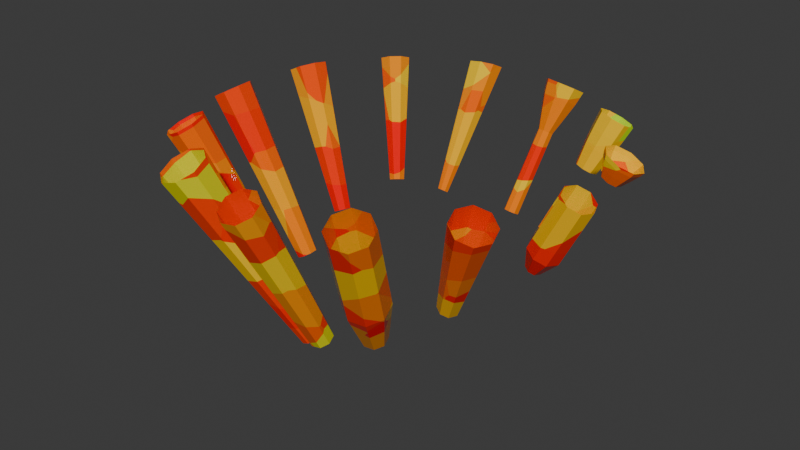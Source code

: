 # Source: LongCrystalsModel.blend  (saved by Blender 4.0.36; exported with 4.5.12 LTS)
import bpy
from mathutils import Matrix  # noqa: F401  (used for matrix-valued properties, if any)

bpy.ops.wm.read_factory_settings(use_empty=True)
scene = bpy.context.scene
scene.name = 'Scene'

# ---- collections
col_collection = bpy.data.collections.new('Collection'); scene.collection.children.link(col_collection)

# ---- images (referenced by path relative to the original .blend; pixels are not part of the script)
import os
ASSET_DIR = os.environ.get("B2B_ASSET_DIR", "")  # directory of the original .blend (textures are referenced by path, not embedded)
HERE = os.path.dirname(os.path.abspath(__file__))  # packed textures are extracted next to this script under _unpacked/

def load_image(name, relpath, width, height, colorspace="sRGB"):
    """Load a texture the original file referenced (path relative to the .blend, or extracted next to this script)."""
    p = next((c for c in (os.path.join(HERE, relpath), os.path.join(ASSET_DIR, relpath)) if relpath and os.path.exists(c)), "")
    if p:
        img = bpy.data.images.load(p, check_existing=True)
        img.name = name
    else:  # same state as the original file: an image datablock whose file is absent (Cycles renders it pink)
        img = bpy.data.images.new(name, width, height)
        img.source = "FILE"
        img.filepath = "//" + (relpath or name)
    img.colorspace_settings.name = colorspace
    return img
img_longcrystals = load_image('LongCrystals', '', 2046, 2046, 'sRGB')

# ---- materials (node trees are filled in below, after node groups)
mat_material_011 = bpy.data.materials.new('Material.011')

# ---- material node trees
mat_material_011.use_nodes = True; mat_material_011.node_tree.nodes.clear()
_N = mat_material_011.node_tree.nodes; _L = mat_material_011.node_tree.links
n0 = _N.new('ShaderNodeOutputMaterial'); n0.name = 'Material Output'; n0.location = (300, 300)
n1 = _N.new('ShaderNodeBump'); n1.name = 'Bump'; n1.location = (-303, 552)
n1.inputs[1].default_value = 1.0
n1.inputs[2].default_value = 1.0
n2 = _N.new('ShaderNodeTexVoronoi'); n2.name = 'Voronoi Texture'; n2.location = (-905, 372)
n2.inputs[2].default_value = 5.3
n2.inputs[4].default_value = 1.0
n2.inputs[6].default_value = 0.4417
n3 = _N.new('ShaderNodeValToRGB'); n3.name = 'Color Ramp'; n3.location = (-692, 326)
while len(n3.color_ramp.elements) > 1: n3.color_ramp.elements.remove(n3.color_ramp.elements[-1])
n3.color_ramp.elements[0].position = 0.1773; n3.color_ramp.elements[0].color = (1.0, 0.0, 0.001498, 1.0)
_e = n3.color_ramp.elements.new(0.375); _e.color = (1.0, 0.05239, 0.0, 1.0)
_e = n3.color_ramp.elements.new(0.8545); _e.color = (1.0, 0.6623, 0.0, 1.0)
_e = n3.color_ramp.elements.new(1.0); _e.color = (0.1643, 1.0, 0.0, 1.0)
n4 = _N.new('ShaderNodeBsdfPrincipled'); n4.name = 'Principled BSDF'; n4.location = (10, 300)
n4.inputs[2].default_value = 0.0
n4.inputs[3].default_value = 1.45
n5 = _N.new('ShaderNodeTexImage'); n5.name = 'Image Texture'; n5.location = (-316, 130)
n5.image = img_longcrystals
_L.new(n4.outputs[0], n0.inputs[0])
_L.new(n2.outputs[1], n3.inputs[0])
_L.new(n3.outputs[0], n1.inputs[3])
_L.new(n3.outputs[0], n4.inputs[0])
n0.is_active_output = True

# ---- world
world_world = bpy.data.worlds.new('World'); scene.world = world_world
world_world.use_nodes = True; world_world.node_tree.nodes.clear()
_N = world_world.node_tree.nodes; _L = world_world.node_tree.links
n0 = _N.new('ShaderNodeOutputWorld'); n0.name = 'World Output'; n0.location = (300, 300)
n1 = _N.new('ShaderNodeBackground'); n1.name = 'Background'; n1.location = (10, 300)
n1.inputs[0].default_value = (0.05088, 0.05088, 0.05088, 1.0)
_L.new(n1.outputs[0], n0.inputs[0])
n0.is_active_output = True
world_world.color = (0.05088, 0.05088, 0.05088)
world_world.use_sun_shadow = False
world_world.sun_shadow_jitter_overblur = 0.0

# ---- meshes
me_torus_009 = bpy.data.meshes.new('Torus.009')
me_torus_009.from_pydata([(2.646, 0.7657, 1.417), (2.32, 0.703, 1.584), (2.562, 1.126, 1.387), (2.235, 1.063, 1.554), (2.608, 0.7648, 1.368), (2.2, 0.8626, 1.542), (2.529, 1.102, 1.34), (2.632, 0.9457, 1.322), (2.303, 0.7061, 1.524), (2.472, 0.6656, 1.452), (2.223, 1.044, 1.496), (2.36, 1.143, 1.412), (2.381, 1.169, 1.464), (2.501, 0.6597, 1.507), (2.671, 0.9589, 1.368), (2.21, 0.8702, 1.603), (2.277, 0.7271, 1.402), (2.196, 0.8512, 1.417), (2.519, 0.7737, 1.279), (2.538, 0.917, 1.242), (2.411, 0.695, 1.345), (2.456, 1.041, 1.256), (2.322, 1.073, 1.313), (2.215, 0.9945, 1.38), (2.255, 0.7518, 1.28), (2.196, 0.8407, 1.29), (2.428, 0.7851, 1.191), (2.441, 0.8879, 1.165), (2.351, 0.7287, 1.239), (2.383, 0.9768, 1.175), (2.287, 0.9998, 1.216), (2.21, 0.9434, 1.264), (1.921, 1.825, 1.47), (1.615, 1.798, 1.588), (1.856, 2.133, 1.371), (1.549, 2.105, 1.489), (1.689, 2.183, 1.41), (1.781, 1.748, 1.549), (1.952, 1.985, 1.396), (1.519, 1.946, 1.563), (0.8574, 2.409, 1.521), (0.4957, 2.351, 1.596), (0.7722, 2.737, 1.363), (0.4105, 2.679, 1.438), (0.5737, 2.776, 1.368), (0.6942, 2.312, 1.591), (0.8897, 2.585, 1.426), (0.3782, 2.503, 1.533), (-0.4337, 2.432, 1.562), (-0.7515, 2.349, 1.565), (-0.5086, 2.713, 1.409), (-0.8264, 2.63, 1.411), (-0.683, 2.729, 1.378), (-0.5771, 2.332, 1.595), (-0.4053, 2.59, 1.485), (-0.8548, 2.472, 1.489), (-1.568, 1.855, 1.582), (-1.836, 1.755, 1.527), (-1.637, 2.108, 1.457), (-1.905, 2.009, 1.403), (-1.785, 2.111, 1.405), (-1.688, 1.753, 1.58), (-1.547, 2.002, 1.531), (-1.925, 1.861, 1.454), (-2.222, 0.8331, 1.611), (-2.537, 0.6893, 1.482), (-2.328, 1.168, 1.496), (-2.643, 1.024, 1.367), (-2.508, 1.165, 1.408), (-2.358, 0.6919, 1.57), (-2.21, 1.03, 1.58), (-2.655, 0.8268, 1.398), (-2.368, -0.4102, 1.597), (-2.667, -0.5578, 1.43), (-2.508, -0.06808, 1.545), (-2.807, -0.2157, 1.379), (-2.686, -0.07104, 1.451), (-2.489, -0.5549, 1.524), (-2.376, -0.2086, 1.606), (-2.799, -0.4173, 1.37), (-1.914, -1.578, 1.559), (-2.209, -1.723, 1.387), (-2.088, -1.251, 1.581), (-2.383, -1.397, 1.409), (-2.272, -1.257, 1.5), (-2.025, -1.718, 1.468), (-1.94, -1.384, 1.606), (-2.357, -1.59, 1.363), (-0.9207, -2.404, 1.514), (-1.271, -2.584, 1.344), (-1.15, -2.058, 1.62), (-1.5, -2.237, 1.45), (-1.372, -2.076, 1.557), (-1.048, -2.566, 1.407), (-0.9626, -2.194, 1.602), (-1.458, -2.448, 1.362), (0.2623, -2.672, 1.453), (-0.03476, -2.845, 1.361), (0.06597, -2.409, 1.592), (-0.2311, -2.583, 1.5), (-0.1232, -2.442, 1.575), (0.1544, -2.813, 1.378), (0.2256, -2.505, 1.541), (-0.1944, -2.75, 1.412), (1.508, -2.328, 1.405), (1.189, -2.556, 1.377), (1.295, -2.052, 1.587), (0.9761, -2.28, 1.558), (1.091, -2.109, 1.61), (1.393, -2.499, 1.354), (1.467, -2.143, 1.502), (1.017, -2.465, 1.462), (2.367, -1.489, 1.389), (2.09, -1.733, 1.436), (2.163, -1.227, 1.556), (1.887, -1.471, 1.603), (1.983, -1.294, 1.614), (2.27, -1.666, 1.378), (2.322, -1.307, 1.463), (1.931, -1.653, 1.529), (2.782, -0.2954, 1.387), (2.584, -0.5015, 1.477), (2.605, -0.07888, 1.494), (2.407, -0.2849, 1.584), (2.469, -0.1371, 1.561), (2.72, -0.4433, 1.41), (2.734, -0.1445, 1.421), (2.455, -0.4359, 1.549), (2.203, -0.03009, 0.7279), (2.068, -0.08827, 0.7953), (2.006, -0.2361, 0.8184), (2.053, -0.3871, 0.7838), (2.332, -0.09569, 0.6558), (2.183, -0.4527, 0.7117), (2.318, -0.3945, 0.6444), (2.38, -0.2466, 0.6212), (2.061, -0.1234, 0.4639), (1.996, -0.1513, 0.4962), (1.966, -0.2223, 0.5073), (1.989, -0.2948, 0.4907), (2.123, -0.1549, 0.4293), (2.051, -0.3263, 0.4561), (2.117, -0.2984, 0.4237), (2.146, -0.2273, 0.4126), (1.776, 2.04, 1.179), (1.622, 2.087, 1.215), (1.493, 2.015, 1.288), (1.465, 1.868, 1.357), (1.865, 1.904, 1.202), (1.554, 1.731, 1.379), (1.708, 1.685, 1.344), (1.837, 1.757, 1.27), (1.702, 1.954, 1.011), (1.564, 1.996, 1.043), (1.448, 1.932, 1.109), (1.423, 1.799, 1.171), (1.782, 1.831, 1.032), (1.503, 1.677, 1.191), (1.641, 1.635, 1.159), (1.757, 1.699, 1.093), (1.588, 1.82, 0.772), (1.482, 1.851, 0.7967), (1.393, 1.802, 0.8475), (1.373, 1.7, 0.8946), (1.65, 1.725, 0.7878), (1.434, 1.606, 0.9105), (1.541, 1.574, 0.8858), (1.63, 1.623, 0.835), (0.7329, 2.626, 1.212), (0.5606, 2.66, 1.216), (0.4189, 2.576, 1.277), (0.3909, 2.423, 1.359), (0.8349, 2.494, 1.267), (0.4929, 2.291, 1.414), (0.6652, 2.257, 1.41), (0.8069, 2.341, 1.349), (0.6764, 2.482, 1.044), (0.5498, 2.507, 1.047), (0.4458, 2.445, 1.092), (0.4252, 2.333, 1.153), (0.7514, 2.385, 1.085), (0.5001, 2.236, 1.193), (0.6267, 2.211, 1.19), (0.7308, 2.273, 1.145), (0.6154, 2.327, 0.8678), (0.539, 2.342, 0.8698), (0.4763, 2.305, 0.8968), (0.4639, 2.237, 0.9331), (0.6606, 2.269, 0.8921), (0.5091, 2.179, 0.9575), (0.5854, 2.164, 0.9555), (0.6482, 2.201, 0.9285), (0.4867, 1.805, -0.1491), (0.4104, 1.82, -0.1471), (0.3476, 1.783, -0.1201), (0.3352, 1.715, -0.08373), (0.5319, 1.747, -0.1247), (0.3804, 1.657, -0.05941), (0.4568, 1.642, -0.06135), (0.5195, 1.679, -0.08841), (-0.5672, 1.644, -0.09696), (-0.6234, 1.653, -0.09972), (-0.6697, 1.627, -0.07916), (-0.6791, 1.581, -0.04733), (-0.534, 1.604, -0.0725), (-0.6459, 1.541, -0.02287), (-0.5897, 1.532, -0.02011), (-0.5434, 1.558, -0.04067), (-1.167, 1.434, -0.007542), (-1.241, 1.435, -0.03425), (-1.301, 1.384, -0.03497), (-1.312, 1.31, -0.009283), (-1.121, 1.381, 0.0295), (-1.267, 1.256, 0.02776), (-1.192, 1.255, 0.05447), (-1.132, 1.306, 0.05519), (-1.512, 0.7045, -0.2754), (-1.593, 0.7034, -0.315), (-1.654, 0.6399, -0.3332), (-1.659, 0.5514, -0.3193), (-1.459, 0.6428, -0.2376), (-1.606, 0.4897, -0.2815), (-1.525, 0.4909, -0.2419), (-1.465, 0.5543, -0.2237), (-1.448, -0.05265, -0.5743), (-1.541, -0.05419, -0.6231), (-1.604, -0.1292, -0.6607), (-1.599, -0.2338, -0.6652), (-1.38, -0.1255, -0.543), (-1.531, -0.3066, -0.634), (-1.438, -0.3051, -0.5852), (-1.376, -0.2301, -0.5476), (-1.05, -0.6596, -0.9555), (-1.116, -0.6614, -0.9847), (-1.156, -0.7118, -1.017), (-1.147, -0.7811, -1.034), (-0.9972, -0.7073, -0.9467), (-1.093, -0.8289, -1.025), (-1.028, -0.827, -0.9959), (-0.9878, -0.7767, -0.9635), (-0.5573, -1.026, -1.044), (-0.6333, -1.032, -1.066), (-0.677, -1.087, -1.102), (-0.6627, -1.159, -1.133), (-0.4935, -1.073, -1.05), (-0.5988, -1.206, -1.139), (-0.5228, -1.2, -1.117), (-0.4792, -1.145, -1.081), (0.04617, -1.371, -0.5792), (-0.06865, -1.391, -0.5896), (-0.1341, -1.476, -0.6349), (-0.1119, -1.578, -0.6885), (0.1431, -1.429, -0.6098), (-0.01497, -1.636, -0.7191), (0.09985, -1.616, -0.7087), (0.1653, -1.53, -0.6634), (0.9951, -1.481, 0.3669), (0.7916, -1.538, 0.3903), (0.6764, -1.709, 0.3386), (0.7169, -1.894, 0.242), (1.168, -1.572, 0.2821), (0.8895, -1.985, 0.1572), (1.093, -1.928, 0.1338), (1.208, -1.757, 0.1855), (0.8199, -1.295, -0.3002), (0.7014, -1.328, -0.2866), (0.6343, -1.427, -0.3167), (0.6579, -1.535, -0.3729), (0.9204, -1.348, -0.3496), (0.7584, -1.588, -0.4223), (0.8769, -1.555, -0.4359), (0.944, -1.455, -0.4058), (1.561, -0.9478, 0.1827), (1.469, -0.9821, 0.2122), (1.42, -1.072, 0.2066), (1.443, -1.164, 0.169), (1.641, -0.9888, 0.1352), (1.523, -1.205, 0.1216), (1.615, -1.171, 0.09205), (1.664, -1.081, 0.0977)], [], [(10, 11, 22), (15, 3, 10), (12, 2, 6), (3, 12, 11), (13, 1, 8), (1, 15, 5), (1, 5, 8), (13, 8, 9), (3, 11, 10), (12, 6, 11), (15, 10, 5), (10, 22, 23), (7, 18, 19), (21, 27, 29), (2, 7, 6), (0, 9, 4), (14, 4, 7), (6, 19, 21), (11, 21, 22), (4, 20, 18), (9, 16, 20), (8, 17, 16), (5, 23, 17), (27, 28, 25), (22, 29, 30), (19, 26, 27), (20, 24, 28), (17, 31, 25), (18, 28, 26), (16, 25, 24), (23, 30, 31), (39, 146, 147), (44, 168, 169), (54, 207, 204), (59, 209, 210), (67, 217, 218), (79, 226, 227), (83, 233, 234), (95, 242, 243), (99, 249, 250), (104, 262, 263), (115, 273, 274), (127, 130, 131), (134, 141, 142), (126, 135, 132), (123, 129, 130), (122, 132, 128), (124, 128, 129), (121, 131, 133), (120, 134, 135), (125, 133, 134), (140, 142, 139), (131, 138, 139), (132, 143, 140), (130, 137, 138), (128, 140, 136), (129, 136, 137), (133, 139, 141), (135, 142, 143), (149, 155, 157), (38, 151, 148), (35, 145, 146), (34, 148, 144), (36, 144, 145), (33, 147, 149), (32, 150, 151), (37, 149, 150), (152, 164, 160), (151, 158, 159), (150, 157, 158), (147, 154, 155), (148, 159, 156), (146, 153, 154), (144, 156, 152), (145, 152, 153), (164, 166, 163), (153, 160, 161), (157, 163, 165), (159, 166, 167), (158, 165, 166), (155, 162, 163), (156, 167, 164), (154, 161, 162), (175, 182, 183), (41, 171, 173), (40, 174, 175), (45, 173, 174), (47, 170, 171), (46, 175, 172), (43, 169, 170), (42, 172, 168), (177, 184, 185), (174, 181, 182), (171, 178, 179), (172, 183, 180), (170, 177, 178), (168, 180, 176), (169, 176, 177), (173, 179, 181), (188, 199, 196), (181, 187, 189), (183, 190, 191), (182, 189, 190), (179, 186, 187), (180, 191, 188), (178, 185, 186), (176, 188, 184), (196, 198, 195), (186, 193, 194), (184, 196, 192), (185, 192, 193), (189, 195, 197), (191, 198, 199), (190, 197, 198), (187, 194, 195), (204, 206, 203), (51, 201, 202), (50, 204, 200), (52, 200, 201), (49, 203, 205), (48, 206, 207), (53, 205, 206), (55, 202, 203), (212, 214, 211), (58, 212, 208), (60, 208, 209), (57, 211, 213), (56, 214, 215), (61, 213, 214), (63, 210, 211), (62, 215, 212), (220, 222, 219), (66, 220, 216), (68, 216, 217), (65, 219, 221), (64, 222, 223), (69, 221, 222), (71, 218, 219), (70, 223, 220), (228, 230, 227), (78, 231, 228), (75, 225, 226), (74, 228, 224), (76, 224, 225), (73, 227, 229), (72, 230, 231), (77, 229, 230), (236, 238, 235), (82, 236, 232), (84, 232, 233), (81, 235, 237), (80, 238, 239), (85, 237, 238), (87, 234, 235), (86, 239, 236), (244, 246, 243), (94, 247, 244), (91, 241, 242), (90, 244, 240), (92, 240, 241), (89, 243, 245), (88, 246, 247), (93, 245, 246), (252, 254, 251), (98, 252, 248), (100, 248, 249), (97, 251, 253), (96, 254, 255), (101, 253, 254), (103, 250, 251), (102, 255, 252), (256, 268, 264), (109, 261, 262), (111, 258, 259), (110, 263, 260), (107, 257, 258), (106, 260, 256), (108, 256, 257), (105, 259, 261), (268, 270, 267), (257, 264, 265), (261, 267, 269), (263, 270, 271), (262, 269, 270), (259, 266, 267), (260, 271, 268), (258, 265, 266), (276, 278, 275), (114, 276, 272), (116, 272, 273), (113, 275, 277), (112, 278, 279), (117, 277, 278), (119, 274, 275), (118, 279, 276), (7, 4, 18), (21, 19, 27), (2, 14, 7), (0, 13, 9), (14, 0, 4), (6, 7, 19), (11, 6, 21), (4, 9, 20), (9, 8, 16), (8, 5, 17), (5, 10, 23), (25, 31, 30), (30, 29, 27), (27, 26, 28), (28, 24, 25), (25, 30, 27), (22, 21, 29), (19, 18, 26), (20, 16, 24), (17, 23, 31), (18, 20, 28), (16, 17, 25), (23, 22, 30), (39, 35, 146), (44, 42, 168), (54, 48, 207), (59, 60, 209), (67, 68, 217), (79, 75, 226), (83, 84, 233), (95, 91, 242), (99, 100, 249), (104, 109, 262), (115, 116, 273), (127, 123, 130), (134, 133, 141), (126, 120, 135), (123, 124, 129), (122, 126, 132), (124, 122, 128), (121, 127, 131), (120, 125, 134), (125, 121, 133), (139, 138, 137), (137, 136, 140), (140, 143, 142), (142, 141, 139), (139, 137, 140), (131, 130, 138), (132, 135, 143), (130, 129, 137), (128, 132, 140), (129, 128, 136), (133, 131, 139), (135, 134, 142), (149, 147, 155), (38, 32, 151), (35, 36, 145), (34, 38, 148), (36, 34, 144), (33, 39, 147), (32, 37, 150), (37, 33, 149), (152, 156, 164), (151, 150, 158), (150, 149, 157), (147, 146, 154), (148, 151, 159), (146, 145, 153), (144, 148, 156), (145, 144, 152), (163, 162, 161), (161, 160, 164), (164, 167, 166), (166, 165, 163), (163, 161, 164), (153, 152, 160), (157, 155, 163), (159, 158, 166), (158, 157, 165), (155, 154, 162), (156, 159, 167), (154, 153, 161), (175, 174, 182), (41, 47, 171), (40, 45, 174), (45, 41, 173), (47, 43, 170), (46, 40, 175), (43, 44, 169), (42, 46, 172), (177, 176, 184), (174, 173, 181), (171, 170, 178), (172, 175, 183), (170, 169, 177), (168, 172, 180), (169, 168, 176), (173, 171, 179), (188, 191, 199), (181, 179, 187), (183, 182, 190), (182, 181, 189), (179, 178, 186), (180, 183, 191), (178, 177, 185), (176, 180, 188), (195, 194, 193), (193, 192, 196), (196, 199, 198), (198, 197, 195), (195, 193, 196), (186, 185, 193), (184, 188, 196), (185, 184, 192), (189, 187, 195), (191, 190, 198), (190, 189, 197), (187, 186, 194), (203, 202, 201), (201, 200, 204), (204, 207, 206), (206, 205, 203), (203, 201, 204), (51, 52, 201), (50, 54, 204), (52, 50, 200), (49, 55, 203), (48, 53, 206), (53, 49, 205), (55, 51, 202), (211, 210, 209), (209, 208, 212), (212, 215, 214), (214, 213, 211), (211, 209, 212), (58, 62, 212), (60, 58, 208), (57, 63, 211), (56, 61, 214), (61, 57, 213), (63, 59, 210), (62, 56, 215), (219, 218, 217), (217, 216, 220), (220, 223, 222), (222, 221, 219), (219, 217, 220), (66, 70, 220), (68, 66, 216), (65, 71, 219), (64, 69, 222), (69, 65, 221), (71, 67, 218), (70, 64, 223), (227, 226, 225), (225, 224, 228), (228, 231, 230), (230, 229, 227), (227, 225, 228), (78, 72, 231), (75, 76, 225), (74, 78, 228), (76, 74, 224), (73, 79, 227), (72, 77, 230), (77, 73, 229), (235, 234, 233), (233, 232, 236), (236, 239, 238), (238, 237, 235), (235, 233, 236), (82, 86, 236), (84, 82, 232), (81, 87, 235), (80, 85, 238), (85, 81, 237), (87, 83, 234), (86, 80, 239), (243, 242, 241), (241, 240, 244), (244, 247, 246), (246, 245, 243), (243, 241, 244), (94, 88, 247), (91, 92, 241), (90, 94, 244), (92, 90, 240), (89, 95, 243), (88, 93, 246), (93, 89, 245), (251, 250, 249), (249, 248, 252), (252, 255, 254), (254, 253, 251), (251, 249, 252), (98, 102, 252), (100, 98, 248), (97, 103, 251), (96, 101, 254), (101, 97, 253), (103, 99, 250), (102, 96, 255), (256, 260, 268), (109, 105, 261), (111, 107, 258), (110, 104, 263), (107, 108, 257), (106, 110, 260), (108, 106, 256), (105, 111, 259), (267, 266, 265), (265, 264, 268), (268, 271, 270), (270, 269, 267), (267, 265, 268), (257, 256, 264), (261, 259, 267), (263, 262, 270), (262, 261, 269), (259, 258, 266), (260, 263, 271), (258, 257, 265), (275, 274, 273), (273, 272, 276), (276, 279, 278), (278, 277, 275), (275, 273, 276), (114, 118, 276), (116, 114, 272), (113, 119, 275), (112, 117, 278), (117, 113, 277), (119, 115, 274), (118, 112, 279)])
_uv = me_torus_009.uv_layers.new(name='UVMap')
_uv.uv.foreach_set('vector', [0.273, 0.9573, 0.2712, 0.9794, 0.2539, 0.9739, 0.2799, 0.9291, 0.2819, 0.9575, 0.273, 0.9573, 0.8014, 0.2737, 0.8301, 0.2709, 0.8297, 0.2782, 0.2819, 0.9575, 0.2799, 0.9811, 0.2712, 0.9794, 0.8693, 0.3242, 0.8634, 0.2973, 0.872, 0.2973, 0.8634, 0.2973, 0.8693, 0.2709, 0.8775, 0.2725, 0.8634, 0.2973, 0.8775, 0.2725, 0.872, 0.2973, 0.8693, 0.3242, 0.872, 0.2973, 0.8775, 0.3224, 0.2819, 0.9575, 0.2712, 0.9794, 0.273, 0.9573, 0.8014, 0.2737, 0.8297, 0.2782, 0.8028, 0.2808, 0.2799, 0.9291, 0.273, 0.9573, 0.2712, 0.9307, 0.273, 0.9573, 0.2539, 0.9739, 0.2553, 0.9564, 0.9292, 0.5906, 0.9461, 0.5658, 0.9451, 0.5851, 0.8281, 0.2944, 0.8382, 0.318, 0.8263, 0.3108, 0.8301, 0.2709, 0.8506, 0.2908, 0.8297, 0.2782, 0.9222, 0.5664, 0.9292, 0.5408, 0.9305, 0.5662, 0.9209, 0.5925, 0.9305, 0.5662, 0.9292, 0.5906, 0.8297, 0.2782, 0.8447, 0.3043, 0.8281, 0.2944, 0.8028, 0.2808, 0.8281, 0.2944, 0.8068, 0.2965, 0.9305, 0.5662, 0.9451, 0.5456, 0.9461, 0.5658, 0.8775, 0.3224, 0.8899, 0.2972, 0.8943, 0.3172, 0.872, 0.2973, 0.8943, 0.2776, 0.8899, 0.2972, 0.2712, 0.9307, 0.2553, 0.9564, 0.2539, 0.9353, 0.8382, 0.318, 0.8301, 0.3388, 0.8029, 0.3332, 0.8068, 0.2965, 0.8263, 0.3108, 0.8111, 0.3123, 0.9451, 0.5851, 0.9614, 0.5653, 0.9607, 0.5791, 0.8943, 0.3172, 0.908, 0.2972, 0.9111, 0.3115, 0.2539, 0.9353, 0.2378, 0.9553, 0.2368, 0.9402, 0.9461, 0.5658, 0.9607, 0.5508, 0.9614, 0.5653, 0.8899, 0.2972, 0.9111, 0.2831, 0.908, 0.2972, 0.2553, 0.9564, 0.2368, 0.9679, 0.2378, 0.9553, 0.8271, 0.8786, 0.8519, 0.9111, 0.8283, 0.9112, 0.9085, 0.6256, 0.9346, 0.6537, 0.9105, 0.6508, 0.7681, 0.6257, 0.7759, 0.8716, 0.7681, 0.8727, 0.3821, 0.7228, 0.3934, 0.9342, 0.3821, 0.9348, 0.7284, 0.3621, 0.7473, 0.606, 0.7344, 0.6061, 0.7028, 0.005491, 0.742, 0.2812, 0.7285, 0.2778, 0.4861, 0.01338, 0.4809, 0.3668, 0.4708, 0.3672, 0.1653, 0.005491, 0.2147, 0.4097, 0.2052, 0.4087, 0.6261, 0.005491, 0.6452, 0.3508, 0.6287, 0.3508, 0.0739, 0.4347, 0.1044, 0.6244, 0.0739, 0.6238, 0.1882, 0.7191, 0.2162, 0.9329, 0.2017, 0.9329, 0.9209, 0.3662, 0.9385, 0.4808, 0.9209, 0.4852, 0.929, 0.1269, 0.9499, 0.1652, 0.9426, 0.1682, 0.9061, 0.8725, 0.9238, 0.9785, 0.9061, 0.9849, 0.9385, 0.3618, 0.9617, 0.4813, 0.9385, 0.4808, 0.8829, 0.8717, 0.9061, 0.9849, 0.8829, 0.9841, 0.9617, 0.3623, 0.9769, 0.4864, 0.9617, 0.4813, 0.948, 0.005491, 0.9673, 0.1206, 0.9441, 0.1206, 0.929, 0.1814, 0.9517, 0.3019, 0.929, 0.3004, 0.9517, 0.1828, 0.9713, 0.2983, 0.9517, 0.3019, 0.7213, 0.3257, 0.7304, 0.3419, 0.7118, 0.3499, 0.9673, 0.1206, 0.9695, 0.1682, 0.961, 0.1652, 0.726, 0.2922, 0.7297, 0.3322, 0.7213, 0.3257, 0.9385, 0.4808, 0.9546, 0.5258, 0.9435, 0.5255, 0.7028, 0.2936, 0.7213, 0.3257, 0.7101, 0.3264, 0.9617, 0.4813, 0.9619, 0.5282, 0.9546, 0.5258, 0.9441, 0.1206, 0.961, 0.1652, 0.9499, 0.1652, 0.929, 0.3004, 0.9489, 0.3378, 0.938, 0.3371, 0.971, 0.6531, 0.9907, 0.6829, 0.9711, 0.678, 0.7681, 0.8846, 0.7922, 0.9166, 0.7699, 0.9172, 0.8526, 0.8785, 0.8697, 0.9112, 0.8519, 0.9111, 0.7672, 0.2788, 0.7904, 0.2946, 0.769, 0.3019, 0.9348, 0.8664, 0.9622, 0.8922, 0.9388, 0.8925, 0.9709, 0.6256, 0.9928, 0.6585, 0.971, 0.6531, 0.7923, 0.8839, 0.8135, 0.9172, 0.7922, 0.9166, 0.9472, 0.6315, 0.971, 0.6531, 0.9491, 0.6585, 0.7705, 0.3219, 0.7875, 0.3448, 0.7727, 0.3499, 0.7922, 0.9166, 0.8113, 0.9462, 0.7922, 0.9457, 0.9491, 0.6585, 0.9711, 0.678, 0.9514, 0.6829, 0.8283, 0.9112, 0.851, 0.94, 0.8298, 0.9401, 0.7699, 0.9172, 0.7922, 0.9457, 0.7721, 0.9462, 0.8519, 0.9111, 0.867, 0.9401, 0.851, 0.94, 0.769, 0.3019, 0.7898, 0.3153, 0.7705, 0.3219, 0.9388, 0.8925, 0.9638, 0.9159, 0.9427, 0.9162, 0.9754, 0.9591, 0.9613, 0.9776, 0.9348, 0.9704, 0.9427, 0.9162, 0.9651, 0.9517, 0.9489, 0.952, 0.9711, 0.678, 0.9863, 0.7193, 0.9712, 0.7155, 0.7922, 0.9457, 0.8067, 0.9887, 0.792, 0.9882, 0.9514, 0.6829, 0.9712, 0.7155, 0.956, 0.7193, 0.8298, 0.9401, 0.8491, 0.9823, 0.8328, 0.9824, 0.7721, 0.9462, 0.792, 0.9882, 0.7765, 0.9887, 0.851, 0.94, 0.8615, 0.9824, 0.8491, 0.9823, 0.7928, 0.03275, 0.8068, 0.06878, 0.7902, 0.06542, 0.8561, 0.005491, 0.8824, 0.03305, 0.8578, 0.03051, 0.7947, 0.005491, 0.8153, 0.03733, 0.7928, 0.03275, 0.8316, 0.01494, 0.8578, 0.03051, 0.8365, 0.03871, 0.8299, 0.3618, 0.8576, 0.3873, 0.8324, 0.3873, 0.7672, 0.006583, 0.7928, 0.03275, 0.7688, 0.0337, 0.8829, 0.6345, 0.9105, 0.6508, 0.8883, 0.6585, 0.2368, 0.7287, 0.2634, 0.7422, 0.239, 0.747, 0.9132, 0.6818, 0.9267, 0.7161, 0.9161, 0.7148, 0.8365, 0.03871, 0.8602, 0.06135, 0.8446, 0.06738, 0.8324, 0.3873, 0.8552, 0.4165, 0.8367, 0.4165, 0.7688, 0.0337, 0.7902, 0.06542, 0.7727, 0.06612, 0.8883, 0.6585, 0.9132, 0.6818, 0.8969, 0.6874, 0.239, 0.747, 0.2599, 0.7632, 0.2419, 0.7667, 0.9105, 0.6508, 0.9309, 0.6839, 0.9132, 0.6818, 0.8578, 0.03051, 0.8783, 0.06321, 0.8602, 0.06135, 0.777, 0.1005, 0.7778, 0.2579, 0.7672, 0.2583, 0.8602, 0.06135, 0.8737, 0.09533, 0.8628, 0.09421, 0.7902, 0.06542, 0.7975, 0.1021, 0.7876, 0.1001, 0.8446, 0.06738, 0.8628, 0.09421, 0.8534, 0.09784, 0.8367, 0.4165, 0.8525, 0.4474, 0.8414, 0.4474, 0.7727, 0.06612, 0.7876, 0.1001, 0.777, 0.1005, 0.8969, 0.6874, 0.9161, 0.7148, 0.9062, 0.7182, 0.2419, 0.7667, 0.256, 0.7852, 0.2451, 0.7873, 0.8617, 0.2452, 0.8582, 0.2337, 0.8785, 0.2312, 0.9062, 0.7182, 0.9255, 0.8516, 0.9157, 0.855, 0.2451, 0.7873, 0.2649, 0.916, 0.2541, 0.9181, 0.9161, 0.7148, 0.9362, 0.8529, 0.9255, 0.8516, 0.8628, 0.09421, 0.8785, 0.2312, 0.8676, 0.2301, 0.7876, 0.1001, 0.7877, 0.2599, 0.7778, 0.2579, 0.8534, 0.09784, 0.8676, 0.2301, 0.8582, 0.2337, 0.8414, 0.4474, 0.8547, 0.6089, 0.8435, 0.6089, 0.6949, 0.9265, 0.6911, 0.9177, 0.7057, 0.9149, 0.8254, 0.6344, 0.8643, 0.8661, 0.8568, 0.8674, 0.4622, 0.7237, 0.4703, 0.927, 0.4622, 0.9272, 0.8484, 0.6256, 0.8719, 0.8675, 0.8643, 0.8661, 0.6854, 0.6882, 0.7057, 0.9149, 0.6976, 0.9145, 0.7922, 0.6256, 0.7832, 0.873, 0.7759, 0.8716, 0.665, 0.695, 0.6976, 0.9145, 0.6911, 0.9177, 0.7256, 0.6378, 0.7509, 0.8708, 0.7428, 0.8705, 0.6179, 0.9222, 0.6388, 0.9206, 0.6413, 0.9324, 0.8955, 0.005523, 0.9068, 0.2332, 0.8955, 0.2332, 0.4044, 0.7216, 0.4026, 0.9379, 0.3934, 0.9342, 0.8875, 0.3618, 0.9099, 0.5989, 0.8986, 0.5989, 0.6226, 0.7127, 0.6388, 0.9206, 0.6278, 0.9189, 0.8699, 0.3657, 0.8986, 0.5989, 0.8897, 0.6009, 0.005491, 0.7327, 0.01667, 0.9265, 0.005491, 0.925, 0.603, 0.7192, 0.6278, 0.9189, 0.6179, 0.9222, 0.7571, 0.6187, 0.7354, 0.6243, 0.7256, 0.6115, 0.02742, 0.4363, 0.05177, 0.7214, 0.03893, 0.7217, 0.005491, 0.4357, 0.03893, 0.7217, 0.02908, 0.7214, 0.1879, 0.4206, 0.2051, 0.7081, 0.1923, 0.708, 0.7904, 0.3618, 0.8189, 0.6102, 0.8061, 0.6098, 0.1653, 0.4208, 0.1923, 0.708, 0.1821, 0.7081, 0.5253, 0.7135, 0.5373, 0.9335, 0.5253, 0.9302, 0.7681, 0.3726, 0.8061, 0.6098, 0.7961, 0.6146, 0.7433, 0.8827, 0.7506, 0.9089, 0.7329, 0.918, 0.665, 0.3719, 0.6996, 0.6722, 0.6889, 0.6772, 0.7288, 0.01199, 0.7562, 0.278, 0.742, 0.2812, 0.6251, 0.3618, 0.6314, 0.7017, 0.6164, 0.7009, 0.603, 0.3633, 0.6164, 0.7009, 0.605, 0.7017, 0.4849, 0.3807, 0.5137, 0.7112, 0.4988, 0.7119, 0.6856, 0.3622, 0.7146, 0.6719, 0.6996, 0.6722, 0.4622, 0.3781, 0.4988, 0.7119, 0.487, 0.7105, 0.05299, 0.7336, 0.05893, 0.7517, 0.04458, 0.7573, 0.2579, 0.005936, 0.2866, 0.4008, 0.2763, 0.401, 0.2368, 0.01122, 0.2763, 0.401, 0.2688, 0.4029, 0.4225, 0.005491, 0.4332, 0.3831, 0.4229, 0.3831, 0.3176, 0.005491, 0.3352, 0.3985, 0.3249, 0.3985, 0.3464, 0.005491, 0.3427, 0.4005, 0.3352, 0.3985, 0.4622, 0.005491, 0.4708, 0.3672, 0.4622, 0.3643, 0.2976, 0.011, 0.3249, 0.3985, 0.3178, 0.4005, 0.4874, 0.9457, 0.48, 0.9654, 0.4622, 0.9586, 0.1304, 0.005491, 0.1264, 0.4183, 0.1182, 0.4163, 0.1932, 0.008423, 0.2258, 0.4087, 0.2147, 0.4097, 0.09711, 0.005491, 0.1182, 0.4163, 0.1068, 0.4163, 0.0739, 0.01154, 0.1068, 0.4163, 0.0989, 0.4183, 0.3782, 0.005491, 0.4013, 0.3946, 0.3899, 0.3946, 0.005491, 0.005491, 0.02797, 0.4243, 0.01659, 0.4243, 0.03881, 0.005491, 0.0362, 0.4247, 0.02797, 0.4243, 0.7047, 0.9496, 0.6931, 0.9783, 0.665, 0.9668, 0.5437, 0.005491, 0.5632, 0.3481, 0.5464, 0.3481, 0.5253, 0.008777, 0.5464, 0.3481, 0.5353, 0.3501, 0.6642, 0.005491, 0.6918, 0.3391, 0.675, 0.3391, 0.5253, 0.3631, 0.5421, 0.7026, 0.5253, 0.7022, 0.553, 0.3637, 0.5543, 0.701, 0.5421, 0.7026, 0.603, 0.005495, 0.6287, 0.3508, 0.6147, 0.3508, 0.5713, 0.005491, 0.5757, 0.3501, 0.5632, 0.3481, 0.3176, 0.6097, 0.3428, 0.7109, 0.3251, 0.7109, 0.1044, 0.4353, 0.1274, 0.6184, 0.1044, 0.6244, 0.3821, 0.4146, 0.4074, 0.6062, 0.3821, 0.6094, 0.348, 0.4115, 0.3711, 0.6096, 0.348, 0.6097, 0.4074, 0.4114, 0.4374, 0.6073, 0.4074, 0.6062, 0.3176, 0.4115, 0.348, 0.6097, 0.3176, 0.6097, 0.2976, 0.4114, 0.3176, 0.6097, 0.2976, 0.6096, 0.2368, 0.4139, 0.2672, 0.6119, 0.2368, 0.6117, 0.03575, 0.9804, 0.005491, 0.9679, 0.01803, 0.9375, 0.2976, 0.6096, 0.3251, 0.7109, 0.3134, 0.7108, 0.2368, 0.6117, 0.2621, 0.7121, 0.2444, 0.7121, 0.0739, 0.6238, 0.09904, 0.7163, 0.08131, 0.7159, 0.1044, 0.6244, 0.1124, 0.7128, 0.09904, 0.7163, 0.3821, 0.6094, 0.4107, 0.7088, 0.396, 0.7106, 0.348, 0.6097, 0.3562, 0.7108, 0.3428, 0.7109, 0.4074, 0.6062, 0.4282, 0.7094, 0.4107, 0.7088, 0.7497, 0.9628, 0.7257, 0.9734, 0.7157, 0.9485, 0.3167, 0.7263, 0.3426, 0.9355, 0.328, 0.9355, 0.2976, 0.7218, 0.328, 0.9355, 0.3183, 0.9332, 0.5631, 0.7135, 0.5833, 0.9317, 0.5687, 0.9317, 0.0739, 0.7294, 0.08838, 0.9302, 0.0739, 0.9288, 0.1024, 0.7322, 0.1003, 0.9277, 0.08838, 0.9302, 0.1653, 0.725, 0.2017, 0.9329, 0.19, 0.9359, 0.3456, 0.7263, 0.3536, 0.9332, 0.3426, 0.9355, 0.9292, 0.5906, 0.9305, 0.5662, 0.9461, 0.5658, 0.8281, 0.2944, 0.8447, 0.3043, 0.8382, 0.318, 0.8301, 0.2709, 0.8524, 0.2843, 0.8506, 0.2908, 0.9222, 0.5664, 0.9209, 0.5392, 0.9292, 0.5408, 0.9209, 0.5925, 0.9222, 0.5664, 0.9305, 0.5662, 0.8297, 0.2782, 0.8506, 0.2908, 0.8447, 0.3043, 0.8028, 0.2808, 0.8297, 0.2782, 0.8281, 0.2944, 0.9305, 0.5662, 0.9292, 0.5408, 0.9451, 0.5456, 0.8775, 0.3224, 0.872, 0.2973, 0.8899, 0.2972, 0.872, 0.2973, 0.8775, 0.2725, 0.8943, 0.2776, 0.2712, 0.9307, 0.273, 0.9573, 0.2553, 0.9564, 0.8029, 0.3332, 0.8014, 0.3216, 0.8111, 0.3123, 0.8111, 0.3123, 0.8263, 0.3108, 0.8382, 0.318, 0.8382, 0.318, 0.8398, 0.3296, 0.8301, 0.3388, 0.8301, 0.3388, 0.8148, 0.3403, 0.8029, 0.3332, 0.8029, 0.3332, 0.8111, 0.3123, 0.8382, 0.318, 0.8068, 0.2965, 0.8281, 0.2944, 0.8263, 0.3108, 0.9451, 0.5851, 0.9461, 0.5658, 0.9614, 0.5653, 0.8943, 0.3172, 0.8899, 0.2972, 0.908, 0.2972, 0.2539, 0.9353, 0.2553, 0.9564, 0.2378, 0.9553, 0.9461, 0.5658, 0.9451, 0.5456, 0.9607, 0.5508, 0.8899, 0.2972, 0.8943, 0.2776, 0.9111, 0.2831, 0.2553, 0.9564, 0.2539, 0.9739, 0.2368, 0.9679, 0.8271, 0.8786, 0.8526, 0.8785, 0.8519, 0.9111, 0.9085, 0.6256, 0.9362, 0.629, 0.9346, 0.6537, 0.7681, 0.6257, 0.7922, 0.6256, 0.7759, 0.8716, 0.3821, 0.7228, 0.4044, 0.7216, 0.3934, 0.9342, 0.7284, 0.3621, 0.7571, 0.3618, 0.7473, 0.606, 0.7028, 0.005491, 0.7288, 0.01199, 0.742, 0.2812, 0.4861, 0.01338, 0.5143, 0.0123, 0.4809, 0.3668, 0.1653, 0.005491, 0.1932, 0.008423, 0.2147, 0.4097, 0.6261, 0.005491, 0.6532, 0.005495, 0.6452, 0.3508, 0.0739, 0.4347, 0.1044, 0.4353, 0.1044, 0.6244, 0.1882, 0.7191, 0.2169, 0.7191, 0.2162, 0.9329, 0.9209, 0.3662, 0.9385, 0.3618, 0.9385, 0.4808, 0.929, 0.1269, 0.9441, 0.1206, 0.9499, 0.1652, 0.9061, 0.8725, 0.9238, 0.866, 0.9238, 0.9785, 0.9385, 0.3618, 0.9617, 0.3623, 0.9617, 0.4813, 0.8829, 0.8717, 0.9061, 0.8725, 0.9061, 0.9849, 0.9617, 0.3623, 0.9769, 0.3674, 0.9769, 0.4864, 0.948, 0.005491, 0.9712, 0.005491, 0.9673, 0.1206, 0.929, 0.1814, 0.9517, 0.1828, 0.9517, 0.3019, 0.9517, 0.1828, 0.9713, 0.1792, 0.9713, 0.2983, 0.7118, 0.3499, 0.7035, 0.3435, 0.7028, 0.3338, 0.7028, 0.3338, 0.7101, 0.3264, 0.7213, 0.3257, 0.7213, 0.3257, 0.7297, 0.3322, 0.7304, 0.3419, 0.7304, 0.3419, 0.723, 0.3493, 0.7118, 0.3499, 0.7118, 0.3499, 0.7028, 0.3338, 0.7213, 0.3257, 0.9673, 0.1206, 0.9849, 0.1269, 0.9695, 0.1682, 0.726, 0.2922, 0.7434, 0.3055, 0.7297, 0.3322, 0.9385, 0.4808, 0.9617, 0.4813, 0.9546, 0.5258, 0.7028, 0.2936, 0.726, 0.2922, 0.7213, 0.3257, 0.9617, 0.4813, 0.9769, 0.4864, 0.9619, 0.5282, 0.9441, 0.1206, 0.9673, 0.1206, 0.961, 0.1652, 0.929, 0.3004, 0.9517, 0.3019, 0.9489, 0.3378, 0.971, 0.6531, 0.9928, 0.6585, 0.9907, 0.6829, 0.7681, 0.8846, 0.7923, 0.8839, 0.7922, 0.9166, 0.8526, 0.8785, 0.8719, 0.8786, 0.8697, 0.9112, 0.7672, 0.2788, 0.7904, 0.2709, 0.7904, 0.2946, 0.9348, 0.8664, 0.9601, 0.866, 0.9622, 0.8922, 0.9709, 0.6256, 0.9945, 0.6315, 0.9928, 0.6585, 0.7923, 0.8839, 0.8153, 0.8846, 0.8135, 0.9172, 0.9472, 0.6315, 0.9709, 0.6256, 0.971, 0.6531, 0.7705, 0.3219, 0.7898, 0.3153, 0.7875, 0.3448, 0.7922, 0.9166, 0.8135, 0.9172, 0.8113, 0.9462, 0.9491, 0.6585, 0.971, 0.6531, 0.9711, 0.678, 0.8283, 0.9112, 0.8519, 0.9111, 0.851, 0.94, 0.7699, 0.9172, 0.7922, 0.9166, 0.7922, 0.9457, 0.8519, 0.9111, 0.8697, 0.9112, 0.867, 0.9401, 0.769, 0.3019, 0.7904, 0.2946, 0.7898, 0.3153, 0.9388, 0.8925, 0.9622, 0.8922, 0.9638, 0.9159, 0.9348, 0.9704, 0.9363, 0.9597, 0.9489, 0.952, 0.9489, 0.952, 0.9651, 0.9517, 0.9754, 0.9591, 0.9754, 0.9591, 0.9739, 0.9699, 0.9613, 0.9776, 0.9613, 0.9776, 0.9451, 0.9778, 0.9348, 0.9704, 0.9348, 0.9704, 0.9489, 0.952, 0.9754, 0.9591, 0.9427, 0.9162, 0.9638, 0.9159, 0.9651, 0.9517, 0.9711, 0.678, 0.9907, 0.6829, 0.9863, 0.7193, 0.7922, 0.9457, 0.8113, 0.9462, 0.8067, 0.9887, 0.9514, 0.6829, 0.9711, 0.678, 0.9712, 0.7155, 0.8298, 0.9401, 0.851, 0.94, 0.8491, 0.9823, 0.7721, 0.9462, 0.7922, 0.9457, 0.792, 0.9882, 0.851, 0.94, 0.867, 0.9401, 0.8615, 0.9824, 0.7928, 0.03275, 0.8153, 0.03733, 0.8068, 0.06878, 0.8561, 0.005491, 0.8845, 0.008408, 0.8824, 0.03305, 0.7947, 0.005491, 0.8206, 0.01076, 0.8153, 0.03733, 0.8316, 0.01494, 0.8561, 0.005491, 0.8578, 0.03051, 0.8299, 0.3618, 0.8589, 0.3618, 0.8576, 0.3873, 0.7672, 0.006583, 0.7947, 0.005491, 0.7928, 0.03275, 0.8829, 0.6345, 0.9085, 0.6256, 0.9105, 0.6508, 0.2368, 0.7287, 0.2649, 0.7231, 0.2634, 0.7422, 0.9132, 0.6818, 0.9309, 0.6839, 0.9267, 0.7161, 0.8365, 0.03871, 0.8578, 0.03051, 0.8602, 0.06135, 0.8324, 0.3873, 0.8576, 0.3873, 0.8552, 0.4165, 0.7688, 0.0337, 0.7928, 0.03275, 0.7902, 0.06542, 0.8883, 0.6585, 0.9105, 0.6508, 0.9132, 0.6818, 0.239, 0.747, 0.2634, 0.7422, 0.2599, 0.7632, 0.9105, 0.6508, 0.9346, 0.6537, 0.9309, 0.6839, 0.8578, 0.03051, 0.8824, 0.03305, 0.8783, 0.06321, 0.777, 0.1005, 0.7876, 0.1001, 0.7778, 0.2579, 0.8602, 0.06135, 0.8783, 0.06321, 0.8737, 0.09533, 0.7902, 0.06542, 0.8068, 0.06878, 0.7975, 0.1021, 0.8446, 0.06738, 0.8602, 0.06135, 0.8628, 0.09421, 0.8367, 0.4165, 0.8552, 0.4165, 0.8525, 0.4474, 0.7727, 0.06612, 0.7902, 0.06542, 0.7876, 0.1001, 0.8969, 0.6874, 0.9132, 0.6818, 0.9161, 0.7148, 0.2419, 0.7667, 0.2599, 0.7632, 0.256, 0.7852, 0.8785, 0.2312, 0.8845, 0.2364, 0.8821, 0.2427, 0.8821, 0.2427, 0.8726, 0.2463, 0.8617, 0.2452, 0.8617, 0.2452, 0.8557, 0.2399, 0.8582, 0.2337, 0.8582, 0.2337, 0.8676, 0.2301, 0.8785, 0.2312, 0.8785, 0.2312, 0.8821, 0.2427, 0.8617, 0.2452, 0.9062, 0.7182, 0.9161, 0.7148, 0.9255, 0.8516, 0.2451, 0.7873, 0.256, 0.7852, 0.2649, 0.916, 0.9161, 0.7148, 0.9267, 0.7161, 0.9362, 0.8529, 0.8628, 0.09421, 0.8737, 0.09533, 0.8785, 0.2312, 0.7876, 0.1001, 0.7975, 0.1021, 0.7877, 0.2599, 0.8534, 0.09784, 0.8628, 0.09421, 0.8676, 0.2301, 0.8414, 0.4474, 0.8525, 0.4474, 0.8547, 0.6089, 0.7057, 0.9149, 0.7106, 0.9187, 0.7095, 0.9237, 0.7095, 0.9237, 0.703, 0.9269, 0.6949, 0.9265, 0.6949, 0.9265, 0.69, 0.9226, 0.6911, 0.9177, 0.6911, 0.9177, 0.6976, 0.9145, 0.7057, 0.9149, 0.7057, 0.9149, 0.7095, 0.9237, 0.6949, 0.9265, 0.8254, 0.6344, 0.8484, 0.6256, 0.8643, 0.8661, 0.4622, 0.7237, 0.4876, 0.7229, 0.4703, 0.927, 0.8484, 0.6256, 0.8719, 0.6269, 0.8719, 0.8675, 0.6854, 0.6882, 0.7106, 0.6895, 0.7057, 0.9149, 0.7922, 0.6256, 0.8144, 0.6345, 0.7832, 0.873, 0.665, 0.695, 0.6854, 0.6882, 0.6976, 0.9145, 0.7256, 0.6378, 0.7509, 0.6353, 0.7509, 0.8708, 0.6413, 0.9324, 0.6314, 0.9357, 0.6204, 0.9341, 0.6204, 0.9341, 0.6148, 0.9285, 0.6179, 0.9222, 0.6179, 0.9222, 0.6278, 0.9189, 0.6388, 0.9206, 0.6388, 0.9206, 0.6444, 0.9261, 0.6413, 0.9324, 0.6413, 0.9324, 0.6204, 0.9341, 0.6179, 0.9222, 0.8955, 0.005523, 0.918, 0.005491, 0.9068, 0.2332, 0.4044, 0.7216, 0.4227, 0.729, 0.4026, 0.9379, 0.8875, 0.3618, 0.9099, 0.3618, 0.9099, 0.5989, 0.6226, 0.7127, 0.6444, 0.7159, 0.6388, 0.9206, 0.8699, 0.3657, 0.8875, 0.3618, 0.8986, 0.5989, 0.005491, 0.7327, 0.02765, 0.7356, 0.01667, 0.9265, 0.603, 0.7192, 0.6226, 0.7127, 0.6278, 0.9189, 0.7256, 0.6115, 0.7344, 0.6061, 0.7473, 0.606, 0.7473, 0.606, 0.7567, 0.6112, 0.7571, 0.6187, 0.7571, 0.6187, 0.7483, 0.6241, 0.7354, 0.6243, 0.7354, 0.6243, 0.726, 0.6191, 0.7256, 0.6115, 0.7256, 0.6115, 0.7473, 0.606, 0.7571, 0.6187, 0.02742, 0.4363, 0.05601, 0.4357, 0.05177, 0.7214, 0.005491, 0.4357, 0.02742, 0.4363, 0.03893, 0.7217, 0.1879, 0.4206, 0.2164, 0.4208, 0.2051, 0.7081, 0.7904, 0.3618, 0.8189, 0.3627, 0.8189, 0.6102, 0.1653, 0.4208, 0.1879, 0.4206, 0.1923, 0.708, 0.5253, 0.7135, 0.5521, 0.7208, 0.5373, 0.9335, 0.7681, 0.3726, 0.7904, 0.3618, 0.8061, 0.6098, 0.7329, 0.918, 0.7256, 0.9068, 0.7256, 0.8918, 0.7256, 0.8918, 0.7329, 0.8818, 0.7433, 0.8827, 0.7433, 0.8827, 0.7506, 0.8939, 0.7506, 0.9089, 0.7506, 0.9089, 0.7433, 0.9189, 0.7329, 0.918, 0.7329, 0.918, 0.7256, 0.8918, 0.7433, 0.8827, 0.665, 0.3719, 0.6856, 0.3622, 0.6996, 0.6722, 0.7288, 0.01199, 0.7562, 0.005868, 0.7562, 0.278, 0.6251, 0.3618, 0.654, 0.3633, 0.6314, 0.7017, 0.603, 0.3633, 0.6251, 0.3618, 0.6164, 0.7009, 0.4849, 0.3807, 0.5137, 0.3794, 0.5137, 0.7112, 0.6856, 0.3622, 0.7146, 0.3618, 0.7146, 0.6719, 0.4622, 0.3781, 0.4849, 0.3807, 0.4988, 0.7119, 0.04458, 0.7573, 0.03863, 0.7494, 0.03863, 0.7392, 0.03863, 0.7392, 0.04458, 0.7327, 0.05299, 0.7336, 0.05299, 0.7336, 0.05893, 0.7415, 0.05893, 0.7517, 0.05893, 0.7517, 0.05299, 0.7582, 0.04458, 0.7573, 0.04458, 0.7573, 0.03863, 0.7392, 0.05299, 0.7336, 0.2579, 0.005936, 0.2866, 0.005491, 0.2866, 0.4008, 0.2368, 0.01122, 0.2579, 0.005936, 0.2763, 0.401, 0.4225, 0.005491, 0.4512, 0.005491, 0.4332, 0.3831, 0.3176, 0.005491, 0.3464, 0.005491, 0.3352, 0.3985, 0.3464, 0.005491, 0.3672, 0.011, 0.3427, 0.4005, 0.4622, 0.005491, 0.4861, 0.01338, 0.4708, 0.3672, 0.2976, 0.011, 0.3176, 0.005491, 0.3249, 0.3985, 0.4622, 0.9586, 0.4622, 0.9473, 0.4696, 0.9389, 0.4696, 0.9389, 0.48, 0.9382, 0.4874, 0.9457, 0.4874, 0.9457, 0.4874, 0.957, 0.48, 0.9654, 0.48, 0.9654, 0.4696, 0.9661, 0.4622, 0.9586, 0.4622, 0.9586, 0.4696, 0.9389, 0.4874, 0.9457, 0.1304, 0.005491, 0.1543, 0.01154, 0.1264, 0.4183, 0.1932, 0.008423, 0.2258, 0.005697, 0.2258, 0.4087, 0.09711, 0.005491, 0.1304, 0.005491, 0.1182, 0.4163, 0.0739, 0.01154, 0.09711, 0.005491, 0.1068, 0.4163, 0.3782, 0.005491, 0.4115, 0.005491, 0.4013, 0.3946, 0.005491, 0.005491, 0.03881, 0.005491, 0.02797, 0.4243, 0.03881, 0.005491, 0.06292, 0.006662, 0.0362, 0.4247, 0.665, 0.9668, 0.665, 0.9501, 0.6766, 0.9381, 0.6766, 0.9381, 0.6931, 0.9379, 0.7047, 0.9496, 0.7047, 0.9496, 0.7047, 0.9663, 0.6931, 0.9783, 0.6931, 0.9783, 0.6766, 0.9785, 0.665, 0.9668, 0.665, 0.9668, 0.6766, 0.9381, 0.7047, 0.9496, 0.5437, 0.005491, 0.5713, 0.005491, 0.5632, 0.3481, 0.5253, 0.008777, 0.5437, 0.005491, 0.5464, 0.3481, 0.6642, 0.005491, 0.6918, 0.005496, 0.6918, 0.3391, 0.5253, 0.3631, 0.553, 0.3637, 0.5421, 0.7026, 0.553, 0.3637, 0.5731, 0.3611, 0.5543, 0.701, 0.603, 0.005495, 0.6261, 0.005491, 0.6287, 0.3508, 0.5713, 0.005491, 0.592, 0.008777, 0.5757, 0.3501, 0.3176, 0.6097, 0.348, 0.6097, 0.3428, 0.7109, 0.1044, 0.4353, 0.1274, 0.4293, 0.1274, 0.6184, 0.3821, 0.4146, 0.4074, 0.4114, 0.4074, 0.6062, 0.348, 0.4115, 0.3711, 0.4115, 0.3711, 0.6096, 0.4074, 0.4114, 0.4374, 0.4125, 0.4374, 0.6073, 0.3176, 0.4115, 0.348, 0.4115, 0.348, 0.6097, 0.2976, 0.4114, 0.3176, 0.4115, 0.3176, 0.6097, 0.2368, 0.4139, 0.2672, 0.414, 0.2672, 0.6119, 0.01803, 0.9375, 0.03575, 0.9375, 0.04829, 0.95, 0.04829, 0.95, 0.04829, 0.9678, 0.03575, 0.9804, 0.03575, 0.9804, 0.01803, 0.9804, 0.005491, 0.9679, 0.005491, 0.9679, 0.005491, 0.9501, 0.01803, 0.9375, 0.01803, 0.9375, 0.04829, 0.95, 0.03575, 0.9804, 0.2976, 0.6096, 0.3176, 0.6097, 0.3251, 0.7109, 0.2368, 0.6117, 0.2672, 0.6119, 0.2621, 0.7121, 0.0739, 0.6238, 0.1044, 0.6244, 0.09904, 0.7163, 0.1044, 0.6244, 0.1274, 0.6184, 0.1124, 0.7128, 0.3821, 0.6094, 0.4074, 0.6062, 0.4107, 0.7088, 0.348, 0.6097, 0.3711, 0.6096, 0.3562, 0.7108, 0.4074, 0.6062, 0.4374, 0.6073, 0.4282, 0.7094, 0.7157, 0.9485, 0.7257, 0.938, 0.7398, 0.9379, 0.7398, 0.9379, 0.7497, 0.9481, 0.7497, 0.9628, 0.7497, 0.9628, 0.7398, 0.9733, 0.7257, 0.9734, 0.7257, 0.9734, 0.7157, 0.9632, 0.7157, 0.9485, 0.7157, 0.9485, 0.7398, 0.9379, 0.7497, 0.9628, 0.3167, 0.7263, 0.3456, 0.7263, 0.3426, 0.9355, 0.2976, 0.7218, 0.3167, 0.7263, 0.328, 0.9355, 0.5631, 0.7135, 0.5919, 0.7135, 0.5833, 0.9317, 0.0739, 0.7294, 0.1024, 0.7322, 0.08838, 0.9302, 0.1024, 0.7322, 0.1258, 0.7273, 0.1003, 0.9277, 0.1653, 0.725, 0.1882, 0.7191, 0.2017, 0.9329, 0.3456, 0.7263, 0.3672, 0.7218, 0.3536, 0.9332])
me_torus_009.materials.append(mat_material_011)
me_torus_009.update()

# ---- objects
ob_longcrystals = bpy.data.objects.new('LongCrystals', me_torus_009)

# ---- transforms, parenting, visibility, modifiers, constraints
ob_longcrystals.location = (0.0, 0.0, 0.0)

# ---- collection membership
col_collection.objects.link(ob_longcrystals)

# ---- scene / render settings (as saved in the file)
scene.frame_start = 1; scene.frame_end = 250; scene.frame_set(44)
scene.render.engine = 'CYCLES'
scene.cycles.samples = 10
scene.cycles.sampling_pattern = 'TABULATED_SOBOL'
scene.cycles.bake_type = 'DIFFUSE'
bpy.context.view_layer.update()

# ---- added for rendering (the .blend has no active camera and no usable light): camera, sun
cam_auto = bpy.data.cameras.new('AutoCamera')
cam_auto.lens = 50.0
cam_auto.sensor_width = 36.0
cam_auto.clip_end = 1000.0
ob_auto_camera = bpy.data.objects.new('AutoCamera', cam_auto)
scene.collection.objects.link(ob_auto_camera)
ob_auto_camera.location = (7.75302, -9.3535, 6.45319)
ob_auto_camera.rotation_euler = (1.09748, -7.21219e-08, 0.694738)
scene.camera = ob_auto_camera
light_auto_sun = bpy.data.lights.new('AutoSun', 'SUN')
light_auto_sun.energy = 3.0
light_auto_sun.angle = 0.0523599
ob_auto_sun = bpy.data.objects.new('AutoSun', light_auto_sun)
scene.collection.objects.link(ob_auto_sun)
ob_auto_sun.rotation_euler = (0.872665, 0.174533, 0.523599)
bpy.context.view_layer.update()
